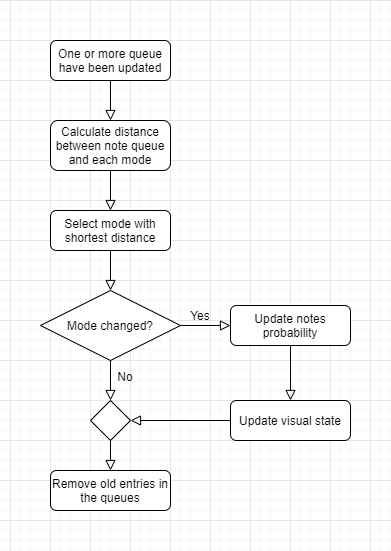

The diagram above was exported from draw.io. Its source (the exported page's mxGraphModel, read from the mxfile embedded in the PNG):
<mxGraphModel dx="1038" dy="523" grid="1" gridSize="10" guides="1" tooltips="1" connect="1" arrows="1" fold="1" page="1" pageScale="1" pageWidth="827" pageHeight="1169" math="0" shadow="0">
  <root>
    <mxCell id="WIyWlLk6GJQsqaUBKTNV-0" />
    <mxCell id="WIyWlLk6GJQsqaUBKTNV-1" parent="WIyWlLk6GJQsqaUBKTNV-0" />
    <mxCell id="WIyWlLk6GJQsqaUBKTNV-2" value="" style="rounded=0;html=1;jettySize=auto;orthogonalLoop=1;fontSize=11;endArrow=block;endFill=0;endSize=8;strokeWidth=1;shadow=0;labelBackgroundColor=none;edgeStyle=orthogonalEdgeStyle;entryX=0.5;entryY=0;entryDx=0;entryDy=0;" parent="WIyWlLk6GJQsqaUBKTNV-1" source="WIyWlLk6GJQsqaUBKTNV-3" target="CnTkf4PY1D9opKvFaDdJ-1" edge="1">
      <mxGeometry relative="1" as="geometry">
        <mxPoint x="220" y="170" as="targetPoint" />
      </mxGeometry>
    </mxCell>
    <mxCell id="WIyWlLk6GJQsqaUBKTNV-3" value="One or more queue have been updated" style="rounded=1;whiteSpace=wrap;html=1;fontSize=12;glass=0;strokeWidth=1;shadow=0;" parent="WIyWlLk6GJQsqaUBKTNV-1" vertex="1">
      <mxGeometry x="160" y="80" width="120" height="40" as="geometry" />
    </mxCell>
    <mxCell id="WIyWlLk6GJQsqaUBKTNV-12" value="Select mode with shortest distance" style="rounded=1;whiteSpace=wrap;html=1;fontSize=12;glass=0;strokeWidth=1;shadow=0;" parent="WIyWlLk6GJQsqaUBKTNV-1" vertex="1">
      <mxGeometry x="160" y="250" width="120" height="40" as="geometry" />
    </mxCell>
    <mxCell id="CnTkf4PY1D9opKvFaDdJ-0" value="" style="rounded=0;html=1;jettySize=auto;orthogonalLoop=1;fontSize=11;endArrow=block;endFill=0;endSize=8;strokeWidth=1;shadow=0;labelBackgroundColor=none;edgeStyle=orthogonalEdgeStyle;entryX=0.5;entryY=0;entryDx=0;entryDy=0;" edge="1" parent="WIyWlLk6GJQsqaUBKTNV-1" source="CnTkf4PY1D9opKvFaDdJ-1" target="WIyWlLk6GJQsqaUBKTNV-12">
      <mxGeometry relative="1" as="geometry">
        <mxPoint x="220" y="260" as="targetPoint" />
      </mxGeometry>
    </mxCell>
    <mxCell id="CnTkf4PY1D9opKvFaDdJ-1" value="Calculate distance between note queue and each mode" style="rounded=1;whiteSpace=wrap;html=1;fontSize=12;glass=0;strokeWidth=1;shadow=0;" vertex="1" parent="WIyWlLk6GJQsqaUBKTNV-1">
      <mxGeometry x="160" y="160" width="120" height="50" as="geometry" />
    </mxCell>
    <mxCell id="CnTkf4PY1D9opKvFaDdJ-2" value="Mode changed?" style="rhombus;whiteSpace=wrap;html=1;" vertex="1" parent="WIyWlLk6GJQsqaUBKTNV-1">
      <mxGeometry x="150" y="330" width="140" height="70" as="geometry" />
    </mxCell>
    <mxCell id="CnTkf4PY1D9opKvFaDdJ-4" value="" style="rounded=0;html=1;jettySize=auto;orthogonalLoop=1;fontSize=11;endArrow=block;endFill=0;endSize=8;strokeWidth=1;shadow=0;labelBackgroundColor=none;edgeStyle=orthogonalEdgeStyle;exitX=0.5;exitY=1;exitDx=0;exitDy=0;entryX=0.5;entryY=0;entryDx=0;entryDy=0;" edge="1" parent="WIyWlLk6GJQsqaUBKTNV-1" source="WIyWlLk6GJQsqaUBKTNV-12" target="CnTkf4PY1D9opKvFaDdJ-2">
      <mxGeometry relative="1" as="geometry">
        <mxPoint x="220" y="300" as="sourcePoint" />
        <mxPoint x="390" y="340" as="targetPoint" />
      </mxGeometry>
    </mxCell>
    <mxCell id="CnTkf4PY1D9opKvFaDdJ-5" value="Remove old entries in the queues" style="rounded=1;whiteSpace=wrap;html=1;fontSize=12;glass=0;strokeWidth=1;shadow=0;" vertex="1" parent="WIyWlLk6GJQsqaUBKTNV-1">
      <mxGeometry x="160" y="510" width="120" height="40" as="geometry" />
    </mxCell>
    <mxCell id="CnTkf4PY1D9opKvFaDdJ-6" value="" style="rounded=0;html=1;jettySize=auto;orthogonalLoop=1;fontSize=11;endArrow=block;endFill=0;endSize=8;strokeWidth=1;shadow=0;labelBackgroundColor=none;edgeStyle=orthogonalEdgeStyle;exitX=0.5;exitY=1;exitDx=0;exitDy=0;entryX=0.5;entryY=0;entryDx=0;entryDy=0;" edge="1" parent="WIyWlLk6GJQsqaUBKTNV-1" source="CnTkf4PY1D9opKvFaDdJ-2" target="CnTkf4PY1D9opKvFaDdJ-11">
      <mxGeometry relative="1" as="geometry">
        <mxPoint x="230" y="300" as="sourcePoint" />
        <mxPoint x="220" y="480" as="targetPoint" />
      </mxGeometry>
    </mxCell>
    <mxCell id="CnTkf4PY1D9opKvFaDdJ-7" value="Update notes probability" style="rounded=1;whiteSpace=wrap;html=1;fontSize=12;glass=0;strokeWidth=1;shadow=0;" vertex="1" parent="WIyWlLk6GJQsqaUBKTNV-1">
      <mxGeometry x="340" y="345" width="120" height="40" as="geometry" />
    </mxCell>
    <mxCell id="CnTkf4PY1D9opKvFaDdJ-8" value="Update visual state" style="rounded=1;whiteSpace=wrap;html=1;fontSize=12;glass=0;strokeWidth=1;shadow=0;" vertex="1" parent="WIyWlLk6GJQsqaUBKTNV-1">
      <mxGeometry x="340" y="440" width="120" height="40" as="geometry" />
    </mxCell>
    <mxCell id="CnTkf4PY1D9opKvFaDdJ-9" value="" style="rounded=0;html=1;jettySize=auto;orthogonalLoop=1;fontSize=11;endArrow=block;endFill=0;endSize=8;strokeWidth=1;shadow=0;labelBackgroundColor=none;edgeStyle=orthogonalEdgeStyle;exitX=1;exitY=0.5;exitDx=0;exitDy=0;entryX=0;entryY=0.5;entryDx=0;entryDy=0;" edge="1" parent="WIyWlLk6GJQsqaUBKTNV-1" source="CnTkf4PY1D9opKvFaDdJ-2" target="CnTkf4PY1D9opKvFaDdJ-7">
      <mxGeometry relative="1" as="geometry">
        <mxPoint x="230" y="410" as="sourcePoint" />
        <mxPoint x="230" y="490" as="targetPoint" />
      </mxGeometry>
    </mxCell>
    <mxCell id="CnTkf4PY1D9opKvFaDdJ-10" value="" style="rounded=0;html=1;jettySize=auto;orthogonalLoop=1;fontSize=11;endArrow=block;endFill=0;endSize=8;strokeWidth=1;shadow=0;labelBackgroundColor=none;edgeStyle=orthogonalEdgeStyle;exitX=0.5;exitY=1;exitDx=0;exitDy=0;entryX=0.5;entryY=0;entryDx=0;entryDy=0;" edge="1" parent="WIyWlLk6GJQsqaUBKTNV-1" source="CnTkf4PY1D9opKvFaDdJ-7" target="CnTkf4PY1D9opKvFaDdJ-8">
      <mxGeometry relative="1" as="geometry">
        <mxPoint x="230" y="410" as="sourcePoint" />
        <mxPoint x="230" y="490" as="targetPoint" />
      </mxGeometry>
    </mxCell>
    <mxCell id="CnTkf4PY1D9opKvFaDdJ-11" value="" style="rhombus;whiteSpace=wrap;html=1;" vertex="1" parent="WIyWlLk6GJQsqaUBKTNV-1">
      <mxGeometry x="200" y="440" width="40" height="40" as="geometry" />
    </mxCell>
    <mxCell id="CnTkf4PY1D9opKvFaDdJ-12" value="" style="rounded=0;html=1;jettySize=auto;orthogonalLoop=1;fontSize=11;endArrow=block;endFill=0;endSize=8;strokeWidth=1;shadow=0;labelBackgroundColor=none;edgeStyle=orthogonalEdgeStyle;exitX=0;exitY=0.5;exitDx=0;exitDy=0;" edge="1" parent="WIyWlLk6GJQsqaUBKTNV-1" source="CnTkf4PY1D9opKvFaDdJ-8" target="CnTkf4PY1D9opKvFaDdJ-11">
      <mxGeometry relative="1" as="geometry">
        <mxPoint x="300" y="335" as="sourcePoint" />
        <mxPoint x="350" y="335" as="targetPoint" />
      </mxGeometry>
    </mxCell>
    <mxCell id="CnTkf4PY1D9opKvFaDdJ-13" value="" style="rounded=0;html=1;jettySize=auto;orthogonalLoop=1;fontSize=11;endArrow=block;endFill=0;endSize=8;strokeWidth=1;shadow=0;labelBackgroundColor=none;edgeStyle=orthogonalEdgeStyle;exitX=0.5;exitY=1;exitDx=0;exitDy=0;entryX=0.5;entryY=0;entryDx=0;entryDy=0;" edge="1" parent="WIyWlLk6GJQsqaUBKTNV-1" source="CnTkf4PY1D9opKvFaDdJ-11" target="CnTkf4PY1D9opKvFaDdJ-5">
      <mxGeometry relative="1" as="geometry">
        <mxPoint x="230" y="370" as="sourcePoint" />
        <mxPoint x="230" y="450" as="targetPoint" />
      </mxGeometry>
    </mxCell>
    <mxCell id="CnTkf4PY1D9opKvFaDdJ-14" value="Yes" style="text;html=1;strokeColor=none;fillColor=none;align=center;verticalAlign=middle;whiteSpace=wrap;rounded=0;" vertex="1" parent="WIyWlLk6GJQsqaUBKTNV-1">
      <mxGeometry x="290" y="345" width="40" height="20" as="geometry" />
    </mxCell>
    <mxCell id="CnTkf4PY1D9opKvFaDdJ-16" value="No" style="text;html=1;strokeColor=none;fillColor=none;align=center;verticalAlign=middle;whiteSpace=wrap;rounded=0;" vertex="1" parent="WIyWlLk6GJQsqaUBKTNV-1">
      <mxGeometry x="215" y="406" width="40" height="20" as="geometry" />
    </mxCell>
  </root>
</mxGraphModel>